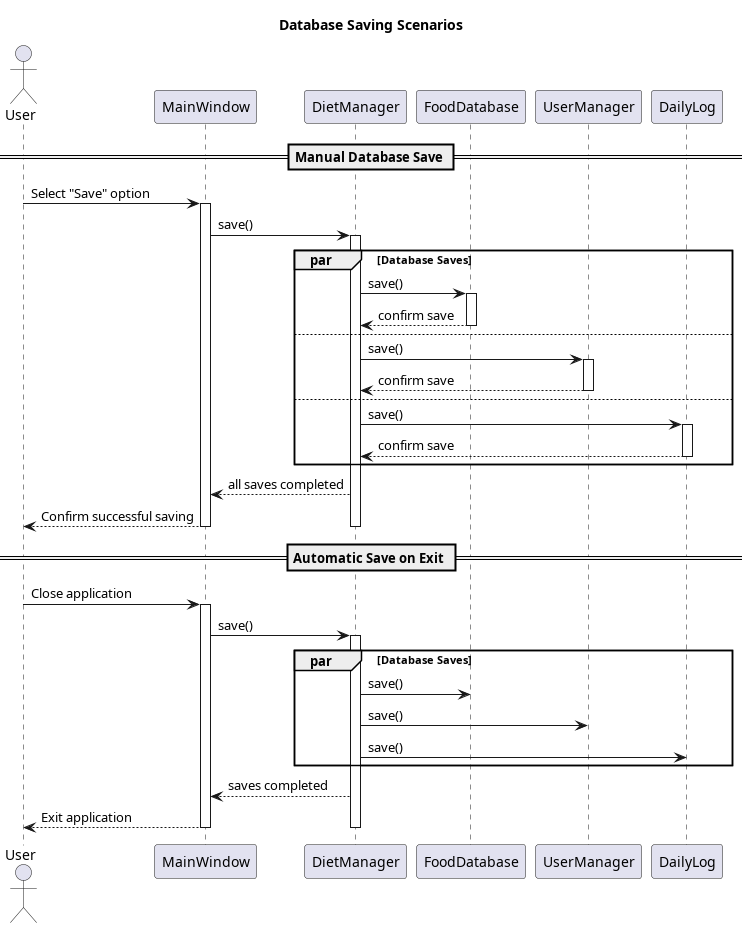

The diagram above was rendered by PlantUML. Its source (embedded in the PNG):
@startuml uc3and4
actor User
participant "MainWindow" as UI
participant "DietManager" as DM
participant "FoodDatabase" as FDB
participant "UserManager" as UM
participant "DailyLog" as DL

title Database Saving Scenarios

== Manual Database Save ==
User -> UI : Select "Save" option
activate UI

UI -> DM : save()
activate DM

par Database Saves
    DM -> FDB : save()
    activate FDB
    FDB --> DM : confirm save
    deactivate FDB
also
    DM -> UM : save()
    activate UM
    UM --> DM : confirm save
    deactivate UM
also
    DM -> DL : save()
    activate DL
    DL --> DM : confirm save
    deactivate DL
end

DM --> UI : all saves completed
UI --> User : Confirm successful saving

deactivate DM
deactivate UI

== Automatic Save on Exit ==
User -> UI : Close application
activate UI

UI -> DM : save()
activate DM

par Database Saves
    DM -> FDB : save()
    DM -> UM : save()
    DM -> DL : save()
end

DM --> UI : saves completed
UI --> User : Exit application

deactivate DM
deactivate UI

@enduml